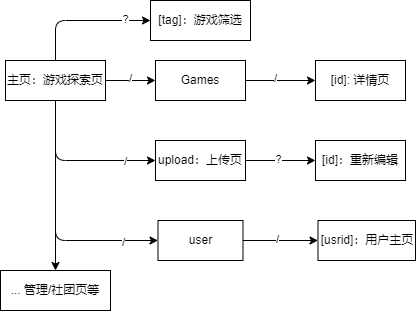

The diagram above was exported from draw.io. Its source (the exported page's mxGraphModel, read from the mxfile embedded in the PNG):
<mxGraphModel dx="1800" dy="729" grid="1" gridSize="10" guides="1" tooltips="1" connect="1" arrows="1" fold="1" page="1" pageScale="1" pageWidth="850" pageHeight="1100" math="0" shadow="0">
  <root>
    <mxCell id="0" />
    <mxCell id="1" parent="0" />
    <mxCell id="56" value="" style="edgeStyle=none;html=1;" edge="1" parent="1" source="53" target="55">
      <mxGeometry relative="1" as="geometry" />
    </mxCell>
    <mxCell id="62" value="/" style="edgeLabel;html=1;align=center;verticalAlign=middle;resizable=0;points=[];" vertex="1" connectable="0" parent="56">
      <mxGeometry x="-0.1769" y="3" relative="1" as="geometry">
        <mxPoint as="offset" />
      </mxGeometry>
    </mxCell>
    <mxCell id="53" value="Games" style="rounded=0;whiteSpace=wrap;html=1;" vertex="1" parent="1">
      <mxGeometry x="360" y="350" width="90" height="40" as="geometry" />
    </mxCell>
    <mxCell id="55" value="[id]: 详情页" style="rounded=0;whiteSpace=wrap;html=1;" vertex="1" parent="1">
      <mxGeometry x="520" y="350" width="90" height="40" as="geometry" />
    </mxCell>
    <mxCell id="66" style="edgeStyle=none;html=1;" edge="1" parent="1" source="57">
      <mxGeometry relative="1" as="geometry">
        <mxPoint x="520" y="450" as="targetPoint" />
      </mxGeometry>
    </mxCell>
    <mxCell id="77" value="?" style="edgeLabel;html=1;align=center;verticalAlign=middle;resizable=0;points=[];" vertex="1" connectable="0" parent="66">
      <mxGeometry x="-0.0813" y="2" relative="1" as="geometry">
        <mxPoint as="offset" />
      </mxGeometry>
    </mxCell>
    <mxCell id="57" value="upload：上传页" style="rounded=0;whiteSpace=wrap;html=1;" vertex="1" parent="1">
      <mxGeometry x="360" y="430" width="90" height="40" as="geometry" />
    </mxCell>
    <mxCell id="59" style="edgeStyle=none;html=1;entryX=0;entryY=0.5;entryDx=0;entryDy=0;" edge="1" parent="1" source="58" target="53">
      <mxGeometry relative="1" as="geometry" />
    </mxCell>
    <mxCell id="60" value="/" style="edgeLabel;html=1;align=center;verticalAlign=middle;resizable=0;points=[];" vertex="1" connectable="0" parent="59">
      <mxGeometry x="-0.0215" y="3" relative="1" as="geometry">
        <mxPoint as="offset" />
      </mxGeometry>
    </mxCell>
    <mxCell id="64" style="edgeStyle=none;html=1;entryX=0;entryY=0.5;entryDx=0;entryDy=0;" edge="1" parent="1" source="58" target="57">
      <mxGeometry relative="1" as="geometry">
        <Array as="points">
          <mxPoint x="260" y="450" />
        </Array>
      </mxGeometry>
    </mxCell>
    <mxCell id="65" value="/" style="edgeLabel;html=1;align=center;verticalAlign=middle;resizable=0;points=[];" vertex="1" connectable="0" parent="64">
      <mxGeometry x="0.6231" relative="1" as="geometry">
        <mxPoint as="offset" />
      </mxGeometry>
    </mxCell>
    <mxCell id="70" value="" style="edgeStyle=none;html=1;" edge="1" parent="1" source="58" target="69">
      <mxGeometry relative="1" as="geometry">
        <Array as="points">
          <mxPoint x="260" y="530" />
        </Array>
      </mxGeometry>
    </mxCell>
    <mxCell id="72" value="/" style="edgeLabel;html=1;align=center;verticalAlign=middle;resizable=0;points=[];" vertex="1" connectable="0" parent="70">
      <mxGeometry x="0.718" y="-1" relative="1" as="geometry">
        <mxPoint as="offset" />
      </mxGeometry>
    </mxCell>
    <mxCell id="83" value="" style="edgeStyle=none;html=1;" edge="1" parent="1" source="58" target="82">
      <mxGeometry relative="1" as="geometry">
        <Array as="points">
          <mxPoint x="260" y="310" />
        </Array>
      </mxGeometry>
    </mxCell>
    <mxCell id="84" value="?" style="edgeLabel;html=1;align=center;verticalAlign=middle;resizable=0;points=[];" vertex="1" connectable="0" parent="83">
      <mxGeometry x="0.616" y="2" relative="1" as="geometry">
        <mxPoint as="offset" />
      </mxGeometry>
    </mxCell>
    <mxCell id="85" style="edgeStyle=none;html=1;entryX=0.5;entryY=0;entryDx=0;entryDy=0;" edge="1" parent="1" source="58" target="86">
      <mxGeometry relative="1" as="geometry">
        <mxPoint x="260" y="550" as="targetPoint" />
      </mxGeometry>
    </mxCell>
    <mxCell id="58" value="主页：游戏探索页" style="rounded=0;whiteSpace=wrap;html=1;" vertex="1" parent="1">
      <mxGeometry x="210" y="350" width="100" height="40" as="geometry" />
    </mxCell>
    <mxCell id="67" value="[id]：重新编辑" style="rounded=0;whiteSpace=wrap;html=1;" vertex="1" parent="1">
      <mxGeometry x="520" y="430" width="90" height="40" as="geometry" />
    </mxCell>
    <mxCell id="78" style="edgeStyle=none;html=1;entryX=0;entryY=0.5;entryDx=0;entryDy=0;" edge="1" parent="1" source="69" target="80">
      <mxGeometry relative="1" as="geometry">
        <mxPoint x="520" y="530" as="targetPoint" />
      </mxGeometry>
    </mxCell>
    <mxCell id="79" value="/" style="edgeLabel;html=1;align=center;verticalAlign=middle;resizable=0;points=[];" vertex="1" connectable="0" parent="78">
      <mxGeometry x="-0.1077" y="2" relative="1" as="geometry">
        <mxPoint as="offset" />
      </mxGeometry>
    </mxCell>
    <mxCell id="69" value="user" style="rounded=0;whiteSpace=wrap;html=1;" vertex="1" parent="1">
      <mxGeometry x="362.5" y="510" width="85" height="40" as="geometry" />
    </mxCell>
    <mxCell id="80" value="[usrid]：用户主页" style="rounded=0;whiteSpace=wrap;html=1;" vertex="1" parent="1">
      <mxGeometry x="522.5" y="510" width="97.5" height="40" as="geometry" />
    </mxCell>
    <mxCell id="82" value="[tag]：游戏筛选" style="rounded=0;whiteSpace=wrap;html=1;" vertex="1" parent="1">
      <mxGeometry x="355" y="290" width="100" height="40" as="geometry" />
    </mxCell>
    <mxCell id="86" value="... 管理/社团页等" style="whiteSpace=wrap;html=1;" vertex="1" parent="1">
      <mxGeometry x="205" y="560" width="110" height="40" as="geometry" />
    </mxCell>
  </root>
</mxGraphModel>